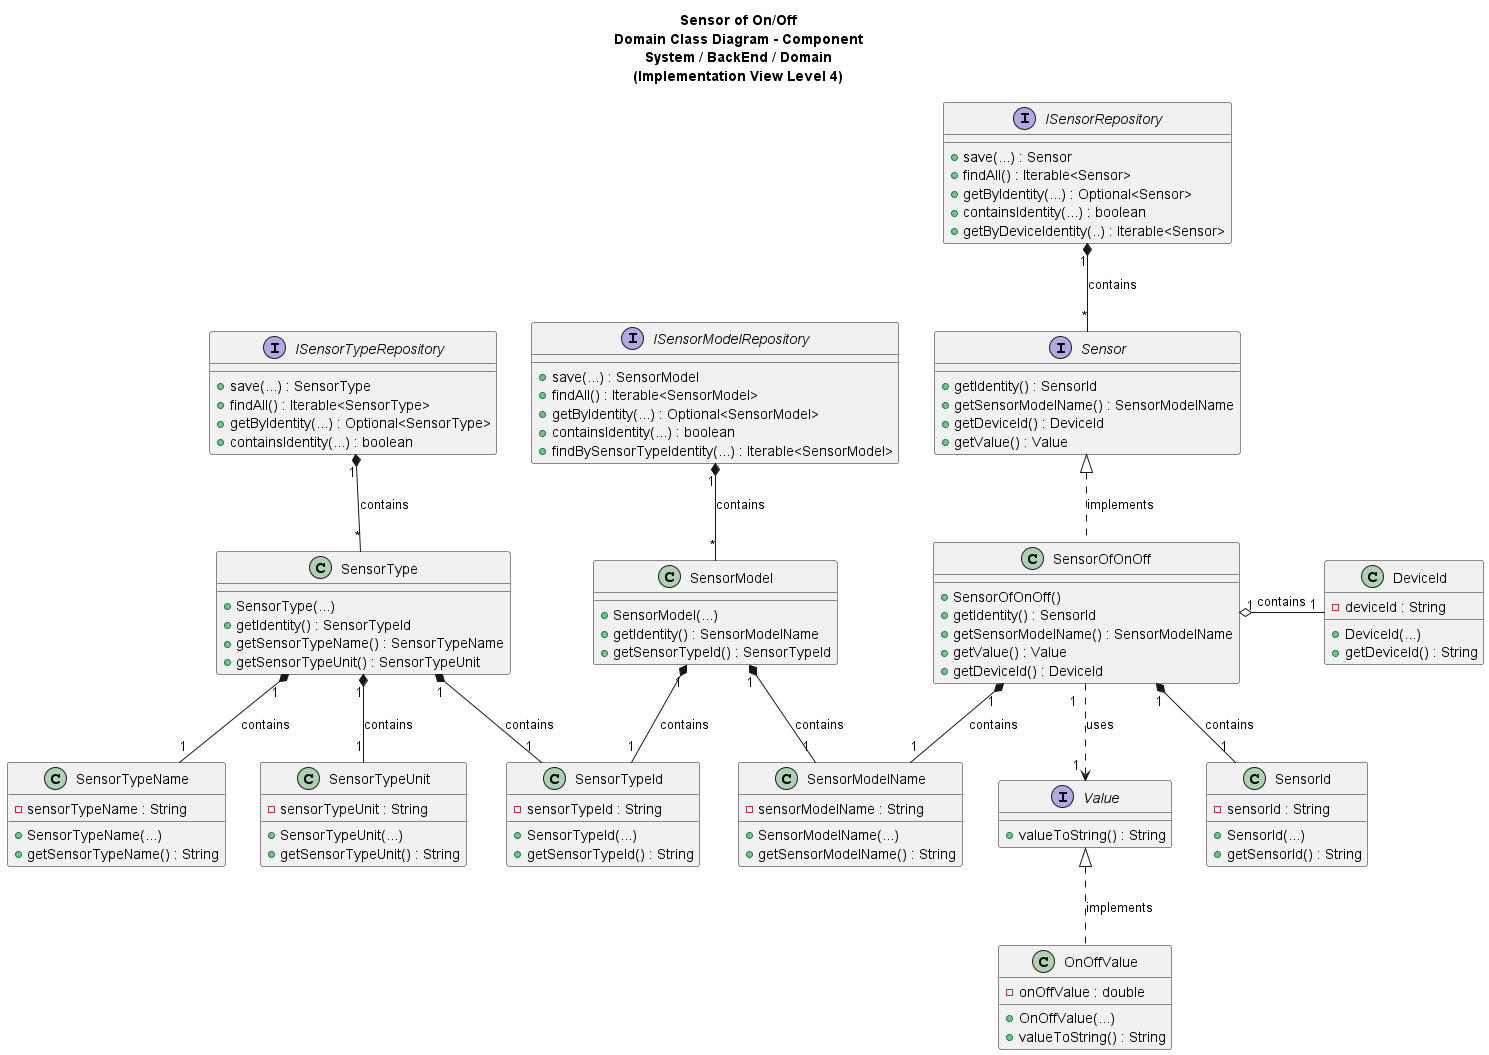

The diagram above was rendered by PlantUML. Its source (embedded in the PNG):
@startuml

title Sensor of On/Off\nDomain Class Diagram - Component\nSystem / BackEnd / Domain\n(Implementation View Level 4)

/'
As Product Owner, I want the system to have a type of sensor that gives the
status of a binary switch (ON/OFF).
'/

interface Sensor {
+ getIdentity() : SensorId
+ getSensorModelName() : SensorModelName
+ getDeviceId() : DeviceId
+ getValue() : Value
}

class SensorId{
- sensorId : String
+ SensorId(...)
+ getSensorId() : String
}

interface Value{
+ valueToString() : String
}

class OnOffValue {
    - onOffValue : double
    + OnOffValue(...)
    + valueToString() : String
}

class SensorModelName{
- sensorModelName : String
+ SensorModelName(...)
+ getSensorModelName() : String
}

class SensorType {
+ SensorType(...)
+ getIdentity() : SensorTypeId
+ getSensorTypeName() : SensorTypeName
+ getSensorTypeUnit() : SensorTypeUnit
}

class SensorTypeName{
- sensorTypeName : String
+ SensorTypeName(...)
+ getSensorTypeName() : String
}

class SensorTypeUnit{
- sensorTypeUnit : String
+ SensorTypeUnit(...)
+ getSensorTypeUnit() : String
}

class SensorModel{
+ SensorModel(...)
+ getIdentity() : SensorModelName
+ getSensorTypeId() : SensorTypeId
}

class SensorTypeId{
- sensorTypeId : String
+ SensorTypeId(...)
+ getSensorTypeId() : String
}

interface ISensorRepository {
+ save(...) : Sensor
+ findAll() : Iterable<Sensor>
+ getByIdentity(...) : Optional<Sensor>
+ containsIdentity(...) : boolean
+ getByDeviceIdentity(..) : Iterable<Sensor>
}

interface ISensorTypeRepository {
+ save(...) : SensorType
+ findAll() : Iterable<SensorType>
+ getByIdentity(...) : Optional<SensorType>
+ containsIdentity(...) : boolean
}

interface ISensorModelRepository {
+ save(...) : SensorModel
+ findAll() : Iterable<SensorModel>
+ getByIdentity(...) : Optional<SensorModel>
+ containsIdentity(...) : boolean
+ findBySensorTypeIdentity(...) : Iterable<SensorModel>
}

class SensorOfOnOff {
    + SensorOfOnOff()
    + getIdentity() : SensorId
    + getSensorModelName() : SensorModelName
    + getValue() : Value
    + getDeviceId() : DeviceId
}

class DeviceId{
- deviceId : String
+ DeviceId(...)
+ getDeviceId() : String
}

SensorOfOnOff "1" o-right--"1" DeviceId : contains

OnOffValue .up.|> Value : implements
SensorOfOnOff .up.|> Sensor : implements
SensorOfOnOff "1" *-- "1" SensorId : contains
SensorOfOnOff "1  " ..> "1 " Value : uses
SensorOfOnOff "1" *-- "1" SensorModelName : contains
SensorModel "1" *-- "1" SensorModelName : contains
SensorModel "1" *-- "1" SensorTypeId : contains
SensorType "1" *-- "1" SensorTypeId: contains
SensorType "1" *-- "1" SensorTypeName : contains
SensorType "1" *-- "1" SensorTypeUnit : contains
ISensorRepository "1" *-- "*" Sensor : contains
ISensorTypeRepository "1" *-- "*" SensorType : contains
ISensorModelRepository "1" *-- "*" SensorModel : contains

@enduml